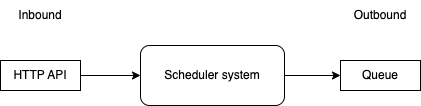

The diagram above was exported from draw.io. Its source (the exported page's mxGraphModel, read from the mxfile embedded in the PNG):
<mxGraphModel dx="495" dy="454" grid="1" gridSize="10" guides="1" tooltips="1" connect="1" arrows="1" fold="1" page="1" pageScale="1" pageWidth="827" pageHeight="1169" math="0" shadow="0">
  <root>
    <mxCell id="0" />
    <mxCell id="1" parent="0" />
    <mxCell id="2" style="edgeStyle=orthogonalEdgeStyle;rounded=0;orthogonalLoop=1;jettySize=auto;html=1;exitX=1;exitY=0.5;exitDx=0;exitDy=0;entryX=0;entryY=0.5;entryDx=0;entryDy=0;" parent="1" source="3" target="5" edge="1">
      <mxGeometry relative="1" as="geometry" />
    </mxCell>
    <mxCell id="3" value="HTTP API" style="rounded=0;whiteSpace=wrap;html=1;" parent="1" vertex="1">
      <mxGeometry x="140" y="620" width="80" height="30" as="geometry" />
    </mxCell>
    <mxCell id="4" style="edgeStyle=orthogonalEdgeStyle;rounded=0;orthogonalLoop=1;jettySize=auto;html=1;exitX=1;exitY=0.5;exitDx=0;exitDy=0;entryX=0;entryY=0.5;entryDx=0;entryDy=0;" parent="1" source="5" target="6" edge="1">
      <mxGeometry relative="1" as="geometry" />
    </mxCell>
    <mxCell id="5" value="Scheduler system" style="rounded=1;whiteSpace=wrap;html=1;align=center;verticalAlign=middle;" parent="1" vertex="1">
      <mxGeometry x="280" y="605" width="144" height="60" as="geometry" />
    </mxCell>
    <mxCell id="6" value="Queue" style="rounded=0;whiteSpace=wrap;html=1;" parent="1" vertex="1">
      <mxGeometry x="480" y="620" width="80" height="30" as="geometry" />
    </mxCell>
    <mxCell id="7" value="Inbound" style="text;html=1;align=center;verticalAlign=middle;whiteSpace=wrap;rounded=0;" parent="1" vertex="1">
      <mxGeometry x="150" y="560" width="60" height="30" as="geometry" />
    </mxCell>
    <mxCell id="8" value="Outbound" style="text;html=1;align=center;verticalAlign=middle;whiteSpace=wrap;rounded=0;" parent="1" vertex="1">
      <mxGeometry x="490" y="560" width="60" height="30" as="geometry" />
    </mxCell>
  </root>
</mxGraphModel>